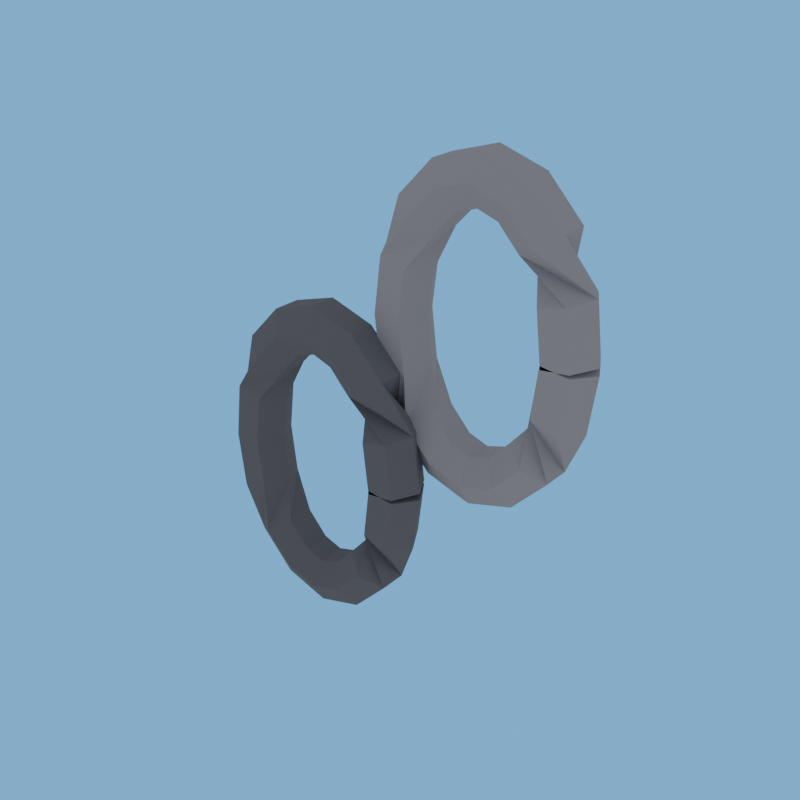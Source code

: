 # Source: loot_steel-client.blend  (saved by Blender 5.2.44; exported with 4.5.12 LTS)
import bpy
from mathutils import Matrix  # noqa: F401  (used for matrix-valued properties, if any)

bpy.ops.wm.read_factory_settings(use_empty=True)
scene = bpy.context.scene
scene.name = 'R3_loot_steel'

# ---- collections
col_asset_loot_steel = bpy.data.collections.new('Asset_loot_steel'); scene.collection.children.link(col_asset_loot_steel)

# ---- materials (node trees are filled in below, after node groups)
mat_rf_mat_steel_dark = bpy.data.materials.new('RF_Mat_steel_dark')
mat_rf_mat_steel_dark.diffuse_color = (0.2195, 0.2346, 0.2831, 1.0)
mat_rf_mat_steel = bpy.data.materials.new('RF_Mat_steel')
mat_rf_mat_steel.diffuse_color = (0.5089, 0.5271, 0.6038, 1.0)

# ---- material node trees
mat_rf_mat_steel_dark.use_nodes = True; mat_rf_mat_steel_dark.node_tree.nodes.clear()
_N = mat_rf_mat_steel_dark.node_tree.nodes; _L = mat_rf_mat_steel_dark.node_tree.links
n0 = _N.new('ShaderNodeBsdfPrincipled'); n0.name = 'Principled BSDF'; n0.location = (-200, 100)
n0.inputs[0].default_value = (0.2195, 0.2346, 0.2831, 1.0)
n0.inputs[2].default_value = 1.0
n0.inputs[10].default_value = 0.005
n1 = _N.new('ShaderNodeOutputMaterial'); n1.name = 'Material Output'; n1.location = (200, 100)
_L.new(n0.outputs[0], n1.inputs[0])
n1.is_active_output = True
mat_rf_mat_steel.use_nodes = True; mat_rf_mat_steel.node_tree.nodes.clear()
_N = mat_rf_mat_steel.node_tree.nodes; _L = mat_rf_mat_steel.node_tree.links
n0 = _N.new('ShaderNodeBsdfPrincipled'); n0.name = 'Principled BSDF'; n0.location = (-200, 100)
n0.inputs[0].default_value = (0.5089, 0.5271, 0.6038, 1.0)
n0.inputs[2].default_value = 1.0
n0.inputs[10].default_value = 0.005
n1 = _N.new('ShaderNodeOutputMaterial'); n1.name = 'Material Output'; n1.location = (200, 100)
_L.new(n0.outputs[0], n1.inputs[0])
n1.is_active_output = True

# ---- world
world_r3_loot_steel_sky = bpy.data.worlds.new('R3_loot_steel_Sky'); scene.world = world_r3_loot_steel_sky
world_r3_loot_steel_sky.use_nodes = True; world_r3_loot_steel_sky.node_tree.nodes.clear()
_N = world_r3_loot_steel_sky.node_tree.nodes; _L = world_r3_loot_steel_sky.node_tree.links
n0 = _N.new('ShaderNodeBackground'); n0.name = 'Background'; n0.location = (-200, 100)
n0.inputs[0].default_value = (0.75, 0.75, 0.75, 1.0)
n0.inputs[1].default_value = 0.45
n1 = _N.new('ShaderNodeOutputWorld'); n1.name = 'World Output'; n1.location = (200, 100)
n2 = _N.new('ShaderNodeBackground'); n2.name = 'Background.001'; n2.location = (0, 0)
n2.inputs[0].default_value = (0.159, 0.5149, 0.9734, 1.0)
n3 = _N.new('ShaderNodeLightPath'); n3.name = 'Light Path'; n3.location = (0, 0)
n4 = _N.new('ShaderNodeMixShader'); n4.name = 'Mix Shader'; n4.location = (0, 0)
_L.new(n3.outputs[0], n4.inputs[0])
_L.new(n0.outputs[0], n4.inputs[1])
_L.new(n2.outputs[0], n4.inputs[2])
_L.new(n4.outputs[0], n1.inputs[0])
n1.is_active_output = True

# ---- meshes
me_steel_link_mesh = bpy.data.meshes.new('Steel_Link_Mesh')
me_steel_link_mesh.from_pydata([(-0.0277, 0.0, 0.2353), (-0.008852, -0.03291, 0.2376), (0.02885, -0.03291, 0.2424), (0.0477, -4.654e-18, 0.2447), (0.02885, 0.03291, 0.2424), (-0.008852, 0.03291, 0.2376), (-0.0359, 0.0, 0.3031), (-0.01752, -0.03291, 0.3079), (0.01925, -0.03291, 0.3175), (0.03763, -4.654e-18, 0.3223), (0.01925, 0.03291, 0.3175), (-0.01752, 0.03291, 0.3079), (-0.02515, 0.038, 0.3744), (-0.05297, 0.019, 0.3568), (-0.05297, -0.019, 0.3568), (-0.02515, -0.038, 0.3744), (0.002677, -0.019, 0.3919), (0.002677, 0.019, 0.3919), (-0.06408, 0.038, 0.4155), (-0.08213, 0.019, 0.388), (-0.08213, -0.019, 0.388), (-0.06408, -0.038, 0.4155), (-0.04603, -0.019, 0.4431), (-0.04603, 0.019, 0.4431), (-0.11, 0.038, 0.43), (-0.11, 0.019, 0.3971), (-0.11, -0.019, 0.3971), (-0.11, -0.038, 0.43), (-0.11, -0.019, 0.4629), (-0.11, 0.019, 0.4629), (-0.1559, 0.038, 0.4155), (-0.1379, 0.019, 0.388), (-0.1379, -0.019, 0.388), (-0.1559, -0.038, 0.4155), (-0.174, -0.019, 0.4431), (-0.174, 0.019, 0.4431), (-0.1949, 0.038, 0.3744), (-0.167, 0.019, 0.3568), (-0.167, -0.019, 0.3568), (-0.1949, -0.038, 0.3744), (-0.2227, -0.019, 0.3919), (-0.2227, 0.019, 0.3919), (-0.1841, 0.0, 0.3031), (-0.2025, -0.03291, 0.3079), (-0.2392, -0.03291, 0.3175), (-0.2576, -4.654e-18, 0.3223), (-0.2392, 0.03291, 0.3175), (-0.2025, 0.03291, 0.3079), (-0.192, 0.0, 0.24), (-0.211, -0.03291, 0.24), (-0.249, -0.03291, 0.24), (-0.268, -4.654e-18, 0.24), (-0.249, 0.03291, 0.24), (-0.211, 0.03291, 0.24), (-0.1841, 0.0, 0.1769), (-0.2025, -0.03291, 0.1721), (-0.2392, -0.03291, 0.1625), (-0.2576, -4.654e-18, 0.1577), (-0.2392, 0.03291, 0.1625), (-0.2025, 0.03291, 0.1721), (-0.1949, -0.038, 0.1056), (-0.2227, -0.019, 0.08808), (-0.2227, 0.019, 0.08808), (-0.1949, 0.038, 0.1056), (-0.167, 0.019, 0.1232), (-0.167, -0.019, 0.1232), (-0.1559, -0.038, 0.06446), (-0.174, -0.019, 0.03694), (-0.174, 0.019, 0.03694), (-0.1559, 0.038, 0.06446), (-0.1379, 0.019, 0.09198), (-0.1379, -0.019, 0.09198), (-0.11, -0.038, 0.05), (-0.11, -0.019, 0.01709), (-0.11, 0.019, 0.01709), (-0.11, 0.038, 0.05), (-0.11, 0.019, 0.08291), (-0.11, -0.019, 0.08291), (-0.06408, -0.038, 0.06446), (-0.04603, -0.019, 0.03694), (-0.04603, 0.019, 0.03694), (-0.06408, 0.038, 0.06446), (-0.08213, 0.019, 0.09198), (-0.08213, -0.019, 0.09198), (-0.02515, -0.038, 0.1056), (0.002677, -0.019, 0.08808), (0.002677, 0.019, 0.08808), (-0.02515, 0.038, 0.1056), (-0.05297, 0.019, 0.1232), (-0.05297, -0.019, 0.1232), (-0.0359, 0.0, 0.1769), (-0.01752, -0.03291, 0.1721), (0.01925, -0.03291, 0.1625), (0.03763, -4.654e-18, 0.1577), (0.01925, 0.03291, 0.1625), (-0.01752, 0.03291, 0.1721), (-0.0277, 0.0, 0.2447), (-0.008852, -0.03291, 0.2424), (0.02885, -0.03291, 0.2376), (0.0477, -4.654e-18, 0.2353), (0.02885, 0.03291, 0.2376), (-0.008852, 0.03291, 0.2424), (0.1823, 0.05, 0.4553), (0.2011, 0.01709, 0.4576), (0.2389, 0.01709, 0.4624), (0.2577, 0.05, 0.4647), (0.2389, 0.08291, 0.4624), (0.2011, 0.08291, 0.4576), (0.1741, 0.05, 0.5231), (0.1925, 0.01709, 0.5279), (0.2292, 0.01709, 0.5375), (0.2476, 0.05, 0.5423), (0.2292, 0.08291, 0.5375), (0.1925, 0.08291, 0.5279), (0.1849, 0.088, 0.5944), (0.157, 0.069, 0.5768), (0.157, 0.031, 0.5768), (0.1849, 0.012, 0.5944), (0.2127, 0.031, 0.6119), (0.2127, 0.069, 0.6119), (0.1459, 0.088, 0.6355), (0.1279, 0.069, 0.608), (0.1279, 0.031, 0.608), (0.1459, 0.012, 0.6355), (0.164, 0.031, 0.6631), (0.164, 0.069, 0.6631), (0.1, 0.088, 0.65), (0.1, 0.069, 0.6171), (0.1, 0.031, 0.6171), (0.1, 0.012, 0.65), (0.1, 0.031, 0.6829), (0.1, 0.069, 0.6829), (0.05408, 0.088, 0.6355), (0.07213, 0.069, 0.608), (0.07213, 0.031, 0.608), (0.05408, 0.012, 0.6355), (0.03603, 0.031, 0.6631), (0.03603, 0.069, 0.6631), (0.01515, 0.088, 0.5944), (0.04297, 0.069, 0.5768), (0.04297, 0.031, 0.5768), (0.01515, 0.012, 0.5944), (-0.01268, 0.031, 0.6119), (-0.01268, 0.069, 0.6119), (0.0259, 0.05, 0.5231), (0.007516, 0.01709, 0.5279), (-0.02925, 0.01709, 0.5375), (-0.04763, 0.05, 0.5423), (-0.02925, 0.08291, 0.5375), (0.007516, 0.08291, 0.5279), (0.018, 0.05, 0.46), (-0.001, 0.01709, 0.46), (-0.039, 0.01709, 0.46), (-0.058, 0.05, 0.46), (-0.039, 0.08291, 0.46), (-0.001, 0.08291, 0.46), (0.0259, 0.05, 0.3969), (0.007516, 0.01709, 0.3921), (-0.02925, 0.01709, 0.3825), (-0.04763, 0.05, 0.3777), (-0.02925, 0.08291, 0.3825), (0.007516, 0.08291, 0.3921), (0.01515, 0.012, 0.3256), (-0.01268, 0.031, 0.3081), (-0.01268, 0.069, 0.3081), (0.01515, 0.088, 0.3256), (0.04297, 0.069, 0.3432), (0.04297, 0.031, 0.3432), (0.05408, 0.012, 0.2845), (0.03603, 0.031, 0.2569), (0.03603, 0.069, 0.2569), (0.05408, 0.088, 0.2845), (0.07213, 0.069, 0.312), (0.07213, 0.031, 0.312), (0.1, 0.012, 0.27), (0.1, 0.031, 0.2371), (0.1, 0.069, 0.2371), (0.1, 0.088, 0.27), (0.1, 0.069, 0.3029), (0.1, 0.031, 0.3029), (0.1459, 0.012, 0.2845), (0.164, 0.031, 0.2569), (0.164, 0.069, 0.2569), (0.1459, 0.088, 0.2845), (0.1279, 0.069, 0.312), (0.1279, 0.031, 0.312), (0.1849, 0.012, 0.3256), (0.2127, 0.031, 0.3081), (0.2127, 0.069, 0.3081), (0.1849, 0.088, 0.3256), (0.157, 0.069, 0.3432), (0.157, 0.031, 0.3432), (0.1741, 0.05, 0.3969), (0.1925, 0.01709, 0.3921), (0.2292, 0.01709, 0.3825), (0.2476, 0.05, 0.3777), (0.2292, 0.08291, 0.3825), (0.1925, 0.08291, 0.3921), (0.1823, 0.05, 0.4647), (0.2011, 0.01709, 0.4624), (0.2389, 0.01709, 0.4576), (0.2577, 0.05, 0.4553), (0.2389, 0.08291, 0.4576), (0.2011, 0.08291, 0.4624)], [], [(5, 4, 3, 2, 1, 0), (96, 97, 98, 99, 100, 101), (0, 1, 7, 6), (1, 2, 8, 7), (2, 3, 9, 8), (3, 4, 10, 9), (4, 5, 11, 10), (5, 0, 6, 11), (6, 7, 13, 12), (7, 8, 14, 13), (8, 9, 15, 14), (9, 10, 16, 15), (10, 11, 17, 16), (11, 6, 12, 17), (12, 13, 19, 18), (13, 14, 20, 19), (14, 15, 21, 20), (15, 16, 22, 21), (16, 17, 23, 22), (17, 12, 18, 23), (18, 19, 25, 24), (19, 20, 26, 25), (20, 21, 27, 26), (21, 22, 28, 27), (22, 23, 29, 28), (23, 18, 24, 29), (24, 25, 31, 30), (25, 26, 32, 31), (26, 27, 33, 32), (27, 28, 34, 33), (28, 29, 35, 34), (29, 24, 30, 35), (30, 31, 37, 36), (31, 32, 38, 37), (32, 33, 39, 38), (33, 34, 40, 39), (34, 35, 41, 40), (35, 30, 36, 41), (36, 37, 43, 42), (37, 38, 44, 43), (38, 39, 45, 44), (39, 40, 46, 45), (40, 41, 47, 46), (41, 36, 42, 47), (42, 43, 49, 48), (43, 44, 50, 49), (44, 45, 51, 50), (45, 46, 52, 51), (46, 47, 53, 52), (47, 42, 48, 53), (48, 49, 55, 54), (49, 50, 56, 55), (50, 51, 57, 56), (51, 52, 58, 57), (52, 53, 59, 58), (53, 48, 54, 59), (54, 55, 61, 60), (55, 56, 62, 61), (56, 57, 63, 62), (57, 58, 64, 63), (58, 59, 65, 64), (59, 54, 60, 65), (60, 61, 67, 66), (61, 62, 68, 67), (62, 63, 69, 68), (63, 64, 70, 69), (64, 65, 71, 70), (65, 60, 66, 71), (66, 67, 73, 72), (67, 68, 74, 73), (68, 69, 75, 74), (69, 70, 76, 75), (70, 71, 77, 76), (71, 66, 72, 77), (72, 73, 79, 78), (73, 74, 80, 79), (74, 75, 81, 80), (75, 76, 82, 81), (76, 77, 83, 82), (77, 72, 78, 83), (78, 79, 85, 84), (79, 80, 86, 85), (80, 81, 87, 86), (81, 82, 88, 87), (82, 83, 89, 88), (83, 78, 84, 89), (84, 85, 91, 90), (85, 86, 92, 91), (86, 87, 93, 92), (87, 88, 94, 93), (88, 89, 95, 94), (89, 84, 90, 95), (90, 91, 97, 96), (91, 92, 98, 97), (92, 93, 99, 98), (93, 94, 100, 99), (94, 95, 101, 100), (95, 90, 96, 101), (107, 106, 105, 104, 103, 102), (198, 199, 200, 201, 202, 203), (102, 103, 109, 108), (103, 104, 110, 109), (104, 105, 111, 110), (105, 106, 112, 111), (106, 107, 113, 112), (107, 102, 108, 113), (108, 109, 115, 114), (109, 110, 116, 115), (110, 111, 117, 116), (111, 112, 118, 117), (112, 113, 119, 118), (113, 108, 114, 119), (114, 115, 121, 120), (115, 116, 122, 121), (116, 117, 123, 122), (117, 118, 124, 123), (118, 119, 125, 124), (119, 114, 120, 125), (120, 121, 127, 126), (121, 122, 128, 127), (122, 123, 129, 128), (123, 124, 130, 129), (124, 125, 131, 130), (125, 120, 126, 131), (126, 127, 133, 132), (127, 128, 134, 133), (128, 129, 135, 134), (129, 130, 136, 135), (130, 131, 137, 136), (131, 126, 132, 137), (132, 133, 139, 138), (133, 134, 140, 139), (134, 135, 141, 140), (135, 136, 142, 141), (136, 137, 143, 142), (137, 132, 138, 143), (138, 139, 145, 144), (139, 140, 146, 145), (140, 141, 147, 146), (141, 142, 148, 147), (142, 143, 149, 148), (143, 138, 144, 149), (144, 145, 151, 150), (145, 146, 152, 151), (146, 147, 153, 152), (147, 148, 154, 153), (148, 149, 155, 154), (149, 144, 150, 155), (150, 151, 157, 156), (151, 152, 158, 157), (152, 153, 159, 158), (153, 154, 160, 159), (154, 155, 161, 160), (155, 150, 156, 161), (156, 157, 163, 162), (157, 158, 164, 163), (158, 159, 165, 164), (159, 160, 166, 165), (160, 161, 167, 166), (161, 156, 162, 167), (162, 163, 169, 168), (163, 164, 170, 169), (164, 165, 171, 170), (165, 166, 172, 171), (166, 167, 173, 172), (167, 162, 168, 173), (168, 169, 175, 174), (169, 170, 176, 175), (170, 171, 177, 176), (171, 172, 178, 177), (172, 173, 179, 178), (173, 168, 174, 179), (174, 175, 181, 180), (175, 176, 182, 181), (176, 177, 183, 182), (177, 178, 184, 183), (178, 179, 185, 184), (179, 174, 180, 185), (180, 181, 187, 186), (181, 182, 188, 187), (182, 183, 189, 188), (183, 184, 190, 189), (184, 185, 191, 190), (185, 180, 186, 191), (186, 187, 193, 192), (187, 188, 194, 193), (188, 189, 195, 194), (189, 190, 196, 195), (190, 191, 197, 196), (191, 186, 192, 197), (192, 193, 199, 198), (193, 194, 200, 199), (194, 195, 201, 200), (195, 196, 202, 201), (196, 197, 203, 202), (197, 192, 198, 203)])
me_steel_link_mesh.polygons.foreach_set('material_index', [0, 0, 0, 0, 0, 0, 0, 0, 0, 0, 0, 0, 0, 0, 0, 0, 0, 0, 0, 0, 0, 0, 0, 0, 0, 0, 0, 0, 0, 0, 0, 0, 0, 0, 0, 0, 0, 0, 0, 0, 0, 0, 0, 0, 0, 0, 0, 0, 0, 0, 0, 0, 0, 0, 0, 0, 0, 0, 0, 0, 0, 0, 0, 0, 0, 0, 0, 0, 0, 0, 0, 0, 0, 0, 0, 0, 0, 0, 0, 0, 0, 0, 0, 0, 0, 0, 0, 0, 0, 0, 0, 0, 0, 0, 0, 0, 0, 0, 1, 1, 1, 1, 1, 1, 1, 1, 1, 1, 1, 1, 1, 1, 1, 1, 1, 1, 1, 1, 1, 1, 1, 1, 1, 1, 1, 1, 1, 1, 1, 1, 1, 1, 1, 1, 1, 1, 1, 1, 1, 1, 1, 1, 1, 1, 1, 1, 1, 1, 1, 1, 1, 1, 1, 1, 1, 1, 1, 1, 1, 1, 1, 1, 1, 1, 1, 1, 1, 1, 1, 1, 1, 1, 1, 1, 1, 1, 1, 1, 1, 1, 1, 1, 1, 1, 1, 1, 1, 1, 1, 1, 1, 1, 1, 1, 1, 1])
me_steel_link_mesh.materials.append(mat_rf_mat_steel_dark)
me_steel_link_mesh.materials.append(mat_rf_mat_steel)
me_steel_link_mesh.update()

# ---- objects
ob_loot_steel_root = bpy.data.objects.new('loot_steel_root', None)
ob_loot_steel_mesh = bpy.data.objects.new('loot_steel_Mesh', me_steel_link_mesh)

# ---- transforms, parenting, visibility, modifiers, constraints
ob_loot_steel_root.location = (0.0, 0.0, 0.0)
ob_loot_steel_root.empty_display_size = 0.12
ob_loot_steel_mesh.parent = ob_loot_steel_root
ob_loot_steel_mesh.location = (0.0, 0.0, 0.0)

# ---- collection membership
col_asset_loot_steel.objects.link(ob_loot_steel_root)
col_asset_loot_steel.objects.link(ob_loot_steel_mesh)

# ---- scene / render settings (as saved in the file)
scene.frame_start = 1; scene.frame_end = 250; scene.frame_set(1)
scene.render.engine = 'BLENDER_EEVEE_NEXT'
scene.render.image_settings.exr_codec = 'NONE'
scene.render.resolution_x = 1000
scene.render.resolution_y = 1000
scene.render.fps = 30
scene.render.use_bake_clear = False
scene.render.bake_margin = 0
scene.render.bake_bias = 0.0
scene.render.bake_samples = 0
scene.render.simplify_subdivision_render = 0
scene.render.simplify_child_particles_render = 0.0
scene.render.compositor_device = 'GPU'
scene.eevee.use_volume_custom_range = False
scene.eevee.gtao_distance = 0.0
scene.eevee.use_fast_gi = False
scene.eevee.fast_gi_thickness_near = 0.1
scene.eevee.fast_gi_thickness_far = 0.0
scene.eevee.ray_tracing_options.screen_trace_thickness = 0.1
bpy.context.view_layer.update()

# ---- added for rendering (the .blend has no active camera): camera
cam_auto = bpy.data.cameras.new('AutoCamera')
cam_auto.lens = 50.0
cam_auto.sensor_width = 36.0
cam_auto.clip_end = 1000.0
ob_auto_camera = bpy.data.objects.new('AutoCamera', cam_auto)
scene.collection.objects.link(ob_auto_camera)
ob_auto_camera.location = (0.788365, -0.927216, 0.984811)
ob_auto_camera.rotation_euler = (1.09748, -7.21219e-08, 0.694738)
scene.camera = ob_auto_camera
bpy.context.view_layer.update()
